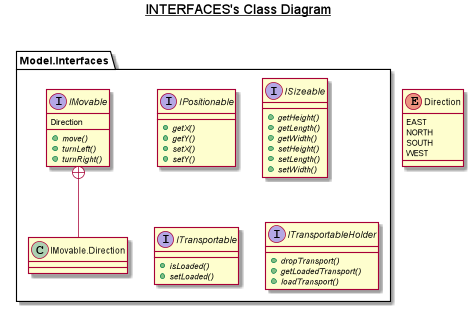

The diagram above was rendered by PlantUML. Its source (embedded in the PNG):
@startuml

title __INTERFACES's Class Diagram__\n

interface Model.Interfaces.IMovable {
    Direction
    {abstract} + move()
    {abstract} + turnLeft()
    {abstract} + turnRight()
}

enum Direction {
    EAST
    NORTH
    SOUTH
    WEST
}

interface Model.Interfaces.IPositionable {
    {abstract} + getX()
    {abstract} + getY()
    {abstract} + setX()
    {abstract} + setY()
}

interface Model.Interfaces.ISizeable {
    {abstract} + getHeight()
    {abstract} + getLength()
    {abstract} + getWidth()
    {abstract} + setHeight()
    {abstract} + setLength()
    {abstract} + setWidth()
}

interface Model.Interfaces.ITransportable {
    {abstract} + isLoaded()
    {abstract} + setLoaded()
}

interface Model.Interfaces.ITransportableHolder {
    {abstract} + dropTransport()
    {abstract} + getLoadedTransport()
    {abstract} + loadTransport()
}



Model.Interfaces.IMovable +-down- Model.Interfaces.IMovable.Direction

@enduml